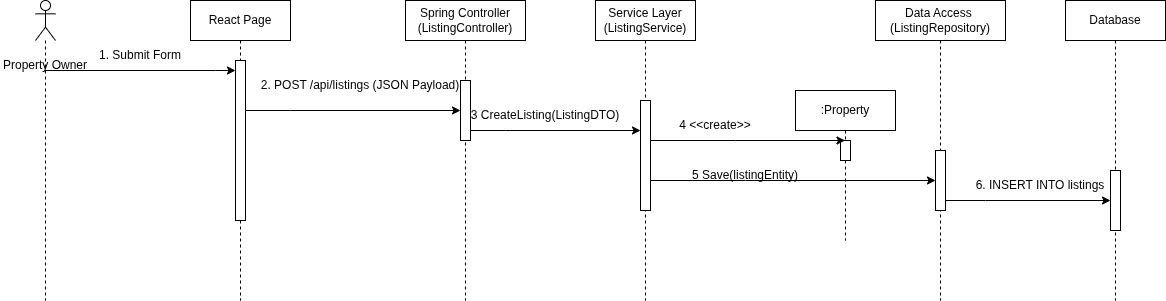

The diagram above was exported from draw.io. Its source (the exported page's mxGraphModel, read from the mxfile embedded in the PNG):
<mxGraphModel dx="1239" dy="769" grid="1" gridSize="10" guides="1" tooltips="1" connect="1" arrows="1" fold="1" page="1" pageScale="1" pageWidth="850" pageHeight="1100" math="0" shadow="0">
  <root>
    <mxCell id="0" />
    <mxCell id="1" parent="0" />
    <mxCell id="5nJBTkG5htl7-WqL1MKF-1" parent="1" style="shape=umlLifeline;perimeter=lifelinePerimeter;whiteSpace=wrap;html=1;container=1;dropTarget=0;collapsible=0;recursiveResize=0;outlineConnect=0;portConstraint=eastwest;newEdgeStyle={&quot;curved&quot;:0,&quot;rounded&quot;:0};participant=umlActor;" value="" vertex="1">
      <mxGeometry height="300" width="20" x="245" y="700" as="geometry" />
    </mxCell>
    <mxCell id="5nJBTkG5htl7-WqL1MKF-2" parent="1" style="shape=umlLifeline;perimeter=lifelinePerimeter;whiteSpace=wrap;html=1;container=1;dropTarget=0;collapsible=0;recursiveResize=0;outlineConnect=0;portConstraint=eastwest;newEdgeStyle={&quot;curved&quot;:0,&quot;rounded&quot;:0};" value="React Page" vertex="1">
      <mxGeometry height="300" width="100" x="400" y="700" as="geometry" />
    </mxCell>
    <mxCell id="5nJBTkG5htl7-WqL1MKF-3" parent="5nJBTkG5htl7-WqL1MKF-2" style="html=1;points=[[0,0,0,0,5],[0,1,0,0,-5],[1,0,0,0,5],[1,1,0,0,-5]];perimeter=orthogonalPerimeter;outlineConnect=0;targetShapes=umlLifeline;portConstraint=eastwest;newEdgeStyle={&quot;curved&quot;:0,&quot;rounded&quot;:0};" value="" vertex="1">
      <mxGeometry height="160" width="10" x="45" y="60" as="geometry" />
    </mxCell>
    <mxCell id="5nJBTkG5htl7-WqL1MKF-4" parent="1" style="text;html=1;whiteSpace=wrap;strokeColor=none;fillColor=none;align=center;verticalAlign=middle;rounded=0;" value="Property Owner" vertex="1">
      <mxGeometry height="30" width="90" x="210" y="750" as="geometry" />
    </mxCell>
    <mxCell id="5nJBTkG5htl7-WqL1MKF-5" parent="1" style="shape=umlLifeline;perimeter=lifelinePerimeter;whiteSpace=wrap;html=1;container=1;dropTarget=0;collapsible=0;recursiveResize=0;outlineConnect=0;portConstraint=eastwest;newEdgeStyle={&quot;curved&quot;:0,&quot;rounded&quot;:0};" value="Spring Controller&lt;br&gt;(ListingController)" vertex="1">
      <mxGeometry height="300" width="120" x="615" y="700" as="geometry" />
    </mxCell>
    <mxCell id="5nJBTkG5htl7-WqL1MKF-6" parent="5nJBTkG5htl7-WqL1MKF-5" style="html=1;points=[[0,0,0,0,5],[0,1,0,0,-5],[1,0,0,0,5],[1,1,0,0,-5]];perimeter=orthogonalPerimeter;outlineConnect=0;targetShapes=umlLifeline;portConstraint=eastwest;newEdgeStyle={&quot;curved&quot;:0,&quot;rounded&quot;:0};" value="" vertex="1">
      <mxGeometry height="60" width="10" x="55" y="80" as="geometry" />
    </mxCell>
    <mxCell id="5nJBTkG5htl7-WqL1MKF-7" parent="1" style="shape=umlLifeline;perimeter=lifelinePerimeter;whiteSpace=wrap;html=1;container=1;dropTarget=0;collapsible=0;recursiveResize=0;outlineConnect=0;portConstraint=eastwest;newEdgeStyle={&quot;curved&quot;:0,&quot;rounded&quot;:0};" value="Service Layer&lt;br&gt;(ListingService)" vertex="1">
      <mxGeometry height="300" width="100" x="805" y="700" as="geometry" />
    </mxCell>
    <mxCell id="5nJBTkG5htl7-WqL1MKF-8" parent="5nJBTkG5htl7-WqL1MKF-7" style="html=1;points=[[0,0,0,0,5],[0,1,0,0,-5],[1,0,0,0,5],[1,1,0,0,-5]];perimeter=orthogonalPerimeter;outlineConnect=0;targetShapes=umlLifeline;portConstraint=eastwest;newEdgeStyle={&quot;curved&quot;:0,&quot;rounded&quot;:0};" value="" vertex="1">
      <mxGeometry height="110" width="10" x="45" y="100" as="geometry" />
    </mxCell>
    <mxCell id="5nJBTkG5htl7-WqL1MKF-9" parent="1" style="shape=umlLifeline;perimeter=lifelinePerimeter;whiteSpace=wrap;html=1;container=1;dropTarget=0;collapsible=0;recursiveResize=0;outlineConnect=0;portConstraint=eastwest;newEdgeStyle={&quot;curved&quot;:0,&quot;rounded&quot;:0};" value="Data Access&amp;nbsp;&lt;br&gt;(ListingRepository)" vertex="1">
      <mxGeometry height="300" width="130" x="1085" y="700" as="geometry" />
    </mxCell>
    <mxCell id="5nJBTkG5htl7-WqL1MKF-10" parent="5nJBTkG5htl7-WqL1MKF-9" style="html=1;points=[[0,0,0,0,5],[0,1,0,0,-5],[1,0,0,0,5],[1,1,0,0,-5]];perimeter=orthogonalPerimeter;outlineConnect=0;targetShapes=umlLifeline;portConstraint=eastwest;newEdgeStyle={&quot;curved&quot;:0,&quot;rounded&quot;:0};" value="" vertex="1">
      <mxGeometry height="60" width="10" x="60" y="150" as="geometry" />
    </mxCell>
    <mxCell id="5nJBTkG5htl7-WqL1MKF-11" parent="1" style="shape=umlLifeline;perimeter=lifelinePerimeter;whiteSpace=wrap;html=1;container=1;dropTarget=0;collapsible=0;recursiveResize=0;outlineConnect=0;portConstraint=eastwest;newEdgeStyle={&quot;curved&quot;:0,&quot;rounded&quot;:0};" value="Database" vertex="1">
      <mxGeometry height="300" width="100" x="1275" y="700" as="geometry" />
    </mxCell>
    <mxCell id="5nJBTkG5htl7-WqL1MKF-12" parent="5nJBTkG5htl7-WqL1MKF-11" style="html=1;points=[[0,0,0,0,5],[0,1,0,0,-5],[1,0,0,0,5],[1,1,0,0,-5]];perimeter=orthogonalPerimeter;outlineConnect=0;targetShapes=umlLifeline;portConstraint=eastwest;newEdgeStyle={&quot;curved&quot;:0,&quot;rounded&quot;:0};" value="" vertex="1">
      <mxGeometry height="60" width="10" x="45" y="170" as="geometry" />
    </mxCell>
    <mxCell id="5nJBTkG5htl7-WqL1MKF-13" edge="1" parent="1" source="5nJBTkG5htl7-WqL1MKF-1" style="edgeStyle=orthogonalEdgeStyle;rounded=0;orthogonalLoop=1;jettySize=auto;html=1;curved=0;" target="5nJBTkG5htl7-WqL1MKF-3">
      <mxGeometry relative="1" as="geometry">
        <Array as="points">
          <mxPoint x="425" y="770" />
          <mxPoint x="425" y="770" />
        </Array>
        <mxPoint x="455" y="770" as="targetPoint" />
      </mxGeometry>
    </mxCell>
    <mxCell id="5nJBTkG5htl7-WqL1MKF-14" parent="1" style="text;html=1;whiteSpace=wrap;strokeColor=none;fillColor=none;align=center;verticalAlign=middle;rounded=0;" value="1. Submit Form" vertex="1">
      <mxGeometry height="30" width="100" x="300" y="740" as="geometry" />
    </mxCell>
    <mxCell id="5nJBTkG5htl7-WqL1MKF-15" edge="1" parent="1" source="5nJBTkG5htl7-WqL1MKF-3" style="edgeStyle=orthogonalEdgeStyle;rounded=0;orthogonalLoop=1;jettySize=auto;html=1;curved=0;" target="5nJBTkG5htl7-WqL1MKF-6">
      <mxGeometry relative="1" as="geometry">
        <Array as="points">
          <mxPoint x="500" y="810" />
          <mxPoint x="500" y="810" />
        </Array>
      </mxGeometry>
    </mxCell>
    <mxCell id="5nJBTkG5htl7-WqL1MKF-16" parent="1" style="text;html=1;whiteSpace=wrap;strokeColor=none;fillColor=none;align=center;verticalAlign=middle;rounded=0;" value="2. POST /api/listings (JSON Payload)" vertex="1">
      <mxGeometry height="30" width="220" x="460" y="770" as="geometry" />
    </mxCell>
    <mxCell id="5nJBTkG5htl7-WqL1MKF-17" edge="1" parent="1" source="5nJBTkG5htl7-WqL1MKF-6" style="edgeStyle=orthogonalEdgeStyle;rounded=0;orthogonalLoop=1;jettySize=auto;html=1;curved=0;" target="5nJBTkG5htl7-WqL1MKF-8">
      <mxGeometry relative="1" as="geometry">
        <Array as="points">
          <mxPoint x="715" y="830" />
          <mxPoint x="715" y="830" />
        </Array>
      </mxGeometry>
    </mxCell>
    <mxCell id="5nJBTkG5htl7-WqL1MKF-18" parent="1" style="shape=umlLifeline;perimeter=lifelinePerimeter;whiteSpace=wrap;html=1;container=1;dropTarget=0;collapsible=0;recursiveResize=0;outlineConnect=0;portConstraint=eastwest;newEdgeStyle={&quot;curved&quot;:0,&quot;rounded&quot;:0};" value=":Property" vertex="1">
      <mxGeometry height="150" width="100" x="1005" y="790" as="geometry" />
    </mxCell>
    <mxCell id="5nJBTkG5htl7-WqL1MKF-19" parent="5nJBTkG5htl7-WqL1MKF-18" style="html=1;points=[[0,0,0,0,5],[0,1,0,0,-5],[1,0,0,0,5],[1,1,0,0,-5]];perimeter=orthogonalPerimeter;outlineConnect=0;targetShapes=umlLifeline;portConstraint=eastwest;newEdgeStyle={&quot;curved&quot;:0,&quot;rounded&quot;:0};" value="" vertex="1">
      <mxGeometry height="20" width="10" x="45" y="50" as="geometry" />
    </mxCell>
    <mxCell id="5nJBTkG5htl7-WqL1MKF-20" edge="1" parent="1" source="5nJBTkG5htl7-WqL1MKF-8" style="edgeStyle=orthogonalEdgeStyle;rounded=0;orthogonalLoop=1;jettySize=auto;html=1;curved=0;" target="5nJBTkG5htl7-WqL1MKF-18">
      <mxGeometry relative="1" as="geometry">
        <Array as="points">
          <mxPoint x="945" y="840" />
          <mxPoint x="945" y="840" />
        </Array>
      </mxGeometry>
    </mxCell>
    <mxCell id="5nJBTkG5htl7-WqL1MKF-21" parent="1" style="text;html=1;whiteSpace=wrap;strokeColor=none;fillColor=none;align=center;verticalAlign=middle;rounded=0;" value="4 &amp;lt;&amp;lt;create&amp;gt;&amp;gt;" vertex="1">
      <mxGeometry height="30" width="80" x="885" y="810" as="geometry" />
    </mxCell>
    <mxCell id="5nJBTkG5htl7-WqL1MKF-22" edge="1" parent="1" source="5nJBTkG5htl7-WqL1MKF-8" style="edgeStyle=orthogonalEdgeStyle;rounded=0;orthogonalLoop=1;jettySize=auto;html=1;curved=0;" target="5nJBTkG5htl7-WqL1MKF-10">
      <mxGeometry relative="1" as="geometry">
        <Array as="points">
          <mxPoint x="955" y="880" />
          <mxPoint x="955" y="880" />
        </Array>
      </mxGeometry>
    </mxCell>
    <mxCell id="5nJBTkG5htl7-WqL1MKF-23" edge="1" parent="1" source="5nJBTkG5htl7-WqL1MKF-10" style="edgeStyle=orthogonalEdgeStyle;rounded=0;orthogonalLoop=1;jettySize=auto;html=1;curved=0;" target="5nJBTkG5htl7-WqL1MKF-12">
      <mxGeometry relative="1" as="geometry">
        <Array as="points">
          <mxPoint x="1195" y="900" />
          <mxPoint x="1195" y="900" />
        </Array>
      </mxGeometry>
    </mxCell>
    <mxCell id="5nJBTkG5htl7-WqL1MKF-24" parent="1" style="text;html=1;whiteSpace=wrap;strokeColor=none;fillColor=none;align=center;verticalAlign=middle;rounded=0;" value="6.&amp;nbsp;INSERT INTO listings" vertex="1">
      <mxGeometry height="30" width="170" x="1165" y="870" as="geometry" />
    </mxCell>
    <mxCell id="5nJBTkG5htl7-WqL1MKF-25" parent="1" style="text;html=1;whiteSpace=wrap;strokeColor=none;fillColor=none;align=center;verticalAlign=middle;rounded=0;" value="5&amp;nbsp;Save(listingEntity)" vertex="1">
      <mxGeometry height="30" width="60" x="925" y="860" as="geometry" />
    </mxCell>
    <mxCell id="5nJBTkG5htl7-WqL1MKF-26" parent="1" style="text;html=1;whiteSpace=wrap;strokeColor=none;fillColor=none;align=center;verticalAlign=middle;rounded=0;" value="3&amp;nbsp;CreateListing(ListingDTO)" vertex="1">
      <mxGeometry height="30" width="60" x="725" y="800" as="geometry" />
    </mxCell>
  </root>
</mxGraphModel>